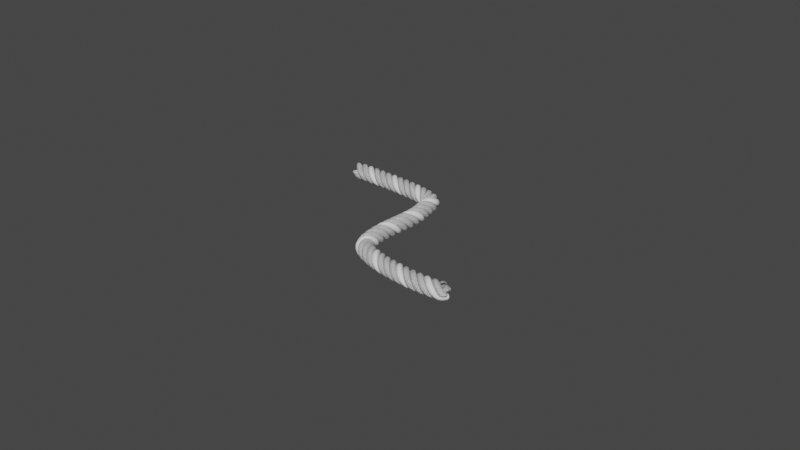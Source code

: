 # Source: cabel_Z_.blend  (saved by Blender 2.91.10; exported with 4.5.12 LTS)
import bpy
from mathutils import Matrix  # noqa: F401  (used for matrix-valued properties, if any)

bpy.ops.wm.read_factory_settings(use_empty=True)
scene = bpy.context.scene
scene.name = 'Scene'

# ---- collections
col_collection = bpy.data.collections.new('Collection'); scene.collection.children.link(col_collection)

# ---- world
world_world = bpy.data.worlds.new('World'); scene.world = world_world
world_world.use_nodes = True; world_world.node_tree.nodes.clear()
_N = world_world.node_tree.nodes; _L = world_world.node_tree.links
n0 = _N.new('ShaderNodeOutputWorld'); n0.name = 'World Output'; n0.location = (300, 300)
n1 = _N.new('ShaderNodeBackground'); n1.name = 'Background'; n1.location = (10, 300)
n1.inputs[0].default_value = (0.05088, 0.05088, 0.05088, 1.0)
_L.new(n1.outputs[0], n0.inputs[0])
n0.is_active_output = True
world_world.color = (0.05088, 0.05088, 0.05088)
world_world.use_sun_shadow = False
world_world.sun_shadow_jitter_overblur = 0.0

# ---- meshes
me_circle_008 = bpy.data.meshes.new('Circle.008')
me_circle_008.from_pydata([(1.0, 1.0, 0.0), (0.8049, 0.9808, 0.0), (0.6173, 0.9239, 0.0), (0.4444, 0.8315, 0.0), (0.2929, 0.7071, 0.0), (0.1685, 0.5556, 0.0), (0.07612, 0.3827, 0.0), (0.01921, 0.1951, 0.0), (5.96e-08, 7.55e-08, 0.0), (0.01921, -0.1951, 0.0), (0.07612, -0.3827, 0.0), (0.1685, -0.5556, 0.0), (0.2929, -0.7071, 0.0), (0.4444, -0.8315, 0.0), (0.6173, -0.9239, 0.0), (0.8049, -0.9808, 0.0), (1.0, -1.0, 0.0), (1.195, -0.9808, 0.0), (1.383, -0.9239, 0.0), (1.556, -0.8315, 0.0), (1.707, -0.7071, 0.0), (1.831, -0.5556, 0.0), (1.924, -0.3827, 0.0), (1.981, -0.1951, 0.0), (2.0, 9.656e-07, 0.0), (1.981, 0.1951, 0.0), (1.924, 0.3827, 0.0), (1.831, 0.5556, 0.0), (1.707, 0.7071, 0.0), (1.556, 0.8315, 0.0), (1.383, 0.9239, 0.0), (1.195, 0.9808, 0.0), (5.325e-07, 1.0, -1.0), (4.363e-07, 0.9808, -0.8049), (3.421e-07, 0.9239, -0.6173), (2.536e-07, 0.8315, -0.4444), (1.741e-07, 0.7071, -0.2929), (1.067e-07, 0.5556, -0.1685), (5.393e-08, 0.3827, -0.07612), (1.792e-08, 0.1951, -0.01921), (3.243e-14, 7.55e-08, -5.96e-08), (8.638e-10, -0.1951, -0.01921), (2.048e-08, -0.3827, -0.07612), (5.809e-08, -0.5556, -0.1685), (1.122e-07, -0.7071, -0.2929), (1.809e-07, -0.8315, -0.4444), (2.613e-07, -0.9239, -0.6173), (3.505e-07, -0.9808, -0.8049), (4.451e-07, -1.0, -1.0), (5.412e-07, -0.9808, -1.195), (6.354e-07, -0.9239, -1.383), (7.24e-07, -0.8315, -1.556), (8.035e-07, -0.7071, -1.707), (8.709e-07, -0.5556, -1.831), (9.236e-07, -0.3827, -1.924), (9.596e-07, -0.1951, -1.981), (9.775e-07, 8.782e-07, -2.0), (9.767e-07, 0.1951, -1.981), (9.57e-07, 0.3827, -1.924), (9.194e-07, 0.5556, -1.831), (8.653e-07, 0.7071, -1.707), (7.966e-07, 0.8315, -1.556), (7.162e-07, 0.9239, -1.383), (6.27e-07, 0.9808, -1.195), (-2.066e-07, 1.0, 1.0), (-1.74e-07, 0.9808, 0.8049), (-1.41e-07, 0.9239, 0.6173), (-1.088e-07, 0.8315, 0.4444), (-7.863e-08, 0.7071, 0.2929), (-5.174e-08, 0.5556, 0.1685), (-2.913e-08, 0.3827, 0.07612), (-1.166e-08, 0.1951, 0.01921), (-1.301e-14, 7.55e-08, 5.96e-08), (5.397e-09, -0.1951, 0.01921), (4.326e-09, -0.3827, 0.07612), (-3.172e-09, -0.5556, 0.1685), (-1.681e-08, -0.7071, 0.2929), (-3.606e-08, -0.8315, 0.4444), (-6.019e-08, -0.9239, 0.6173), (-8.827e-08, -0.9808, 0.8049), (-1.192e-07, -1.0, 1.0), (-1.518e-07, -0.9808, 1.195), (-1.849e-07, -0.9239, 1.383), (-2.171e-07, -0.8315, 1.556), (-2.472e-07, -0.7071, 1.707), (-2.741e-07, -0.5556, 1.831), (-2.967e-07, -0.3827, 1.924), (-3.142e-07, -0.1951, 1.981), (-3.258e-07, 1.053e-06, 2.0), (-3.312e-07, 0.1951, 1.981), (-3.302e-07, 0.3827, 1.924), (-3.227e-07, 0.5556, 1.831), (-3.09e-07, 0.7071, 1.707), (-2.898e-07, 0.8315, 1.556), (-2.657e-07, 0.9239, 1.383), (-2.376e-07, 0.9808, 1.195), (-1.0, 1.0, -5.325e-07), (-0.8049, 0.9808, -4.44e-07), (-0.6173, 0.9239, -3.555e-07), (-0.4444, 0.8315, -2.705e-07), (-0.2929, 0.7071, -1.922e-07), (-0.1685, 0.5556, -1.236e-07), (-0.07612, 0.3827, -6.733e-08), (-0.01921, 0.1951, -2.561e-08), (-5.96e-08, 7.55e-08, -3.313e-14), (-0.01921, -0.1951, 8.504e-09), (-0.07612, -0.3827, -4.222e-10), (-0.1685, -0.5556, -2.644e-08), (-0.2929, -0.7071, -6.854e-08), (-0.4444, -0.8315, -1.251e-07), (-0.6173, -0.9239, -1.94e-07), (-0.8049, -0.9808, -2.725e-07), (-1.0, -1.0, -3.576e-07), (-1.195, -0.9808, -4.461e-07), (-1.383, -0.9239, -5.346e-07), (-1.556, -0.8315, -6.196e-07), (-1.707, -0.7071, -6.979e-07), (-1.831, -0.5556, -7.665e-07), (-1.924, -0.3827, -8.228e-07), (-1.981, -0.1951, -8.645e-07), (-2.0, 9.656e-07, -8.901e-07), (-1.981, 0.1951, -8.986e-07), (-1.924, 0.3827, -8.897e-07), (-1.831, 0.5556, -8.637e-07), (-1.707, 0.7071, -8.216e-07), (-1.556, 0.8315, -7.65e-07), (-1.383, 0.9239, -6.961e-07), (-1.195, 0.9808, -6.176e-07), (5.325e-07, 1.0, -1.0), (4.363e-07, 0.9808, -0.8049), (3.421e-07, 0.9239, -0.6173), (2.536e-07, 0.8315, -0.4444), (1.741e-07, 0.7071, -0.2929), (1.067e-07, 0.5556, -0.1685), (5.393e-08, 0.3827, -0.07612), (1.792e-08, 0.1951, -0.01921), (3.243e-14, 7.55e-08, -5.96e-08), (8.638e-10, -0.1951, -0.01921), (2.048e-08, -0.3827, -0.07612), (5.809e-08, -0.5556, -0.1685), (1.122e-07, -0.7071, -0.2929), (1.809e-07, -0.8315, -0.4444), (2.613e-07, -0.9239, -0.6173), (3.505e-07, -0.9808, -0.8049), (4.451e-07, -1.0, -1.0), (5.412e-07, -0.9808, -1.195), (6.354e-07, -0.9239, -1.383), (7.24e-07, -0.8315, -1.556), (8.035e-07, -0.7071, -1.707), (8.709e-07, -0.5556, -1.831), (9.236e-07, -0.3827, -1.924), (9.596e-07, -0.1951, -1.981), (9.775e-07, 8.782e-07, -2.0), (9.767e-07, 0.1951, -1.981), (9.57e-07, 0.3827, -1.924), (9.194e-07, 0.5556, -1.831), (8.653e-07, 0.7071, -1.707), (7.966e-07, 0.8315, -1.556), (7.162e-07, 0.9239, -1.383), (6.27e-07, 0.9808, -1.195), (-2.066e-07, 1.0, 1.0), (-1.74e-07, 0.9808, 0.8049), (-1.41e-07, 0.9239, 0.6173), (-1.088e-07, 0.8315, 0.4444), (-7.863e-08, 0.7071, 0.2929), (-5.174e-08, 0.5556, 0.1685), (-2.913e-08, 0.3827, 0.07612), (-1.166e-08, 0.1951, 0.01921), (-1.301e-14, 7.55e-08, 5.96e-08), (5.397e-09, -0.1951, 0.01921), (4.326e-09, -0.3827, 0.07612), (-3.172e-09, -0.5556, 0.1685), (-1.681e-08, -0.7071, 0.2929), (-3.606e-08, -0.8315, 0.4444), (-6.019e-08, -0.9239, 0.6173), (-8.827e-08, -0.9808, 0.8049), (-1.192e-07, -1.0, 1.0), (-1.518e-07, -0.9808, 1.195), (-1.849e-07, -0.9239, 1.383), (-2.171e-07, -0.8315, 1.556), (-2.472e-07, -0.7071, 1.707), (-2.741e-07, -0.5556, 1.831), (-2.967e-07, -0.3827, 1.924), (-3.142e-07, -0.1951, 1.981), (-3.258e-07, 1.053e-06, 2.0), (-3.312e-07, 0.1951, 1.981), (-3.302e-07, 0.3827, 1.924), (-3.227e-07, 0.5556, 1.831), (-3.09e-07, 0.7071, 1.707), (-2.898e-07, 0.8315, 1.556), (-2.657e-07, 0.9239, 1.383), (-2.376e-07, 0.9808, 1.195), (-1.0, 1.0, -5.325e-07), (-0.8049, 0.9808, -4.44e-07), (-0.6173, 0.9239, -3.555e-07), (-0.4444, 0.8315, -2.705e-07), (-0.2929, 0.7071, -1.922e-07), (-0.1685, 0.5556, -1.236e-07), (-0.07612, 0.3827, -6.733e-08), (-0.01921, 0.1951, -2.561e-08), (-5.96e-08, 7.55e-08, -3.313e-14), (-0.01921, -0.1951, 8.504e-09), (-0.07612, -0.3827, -4.222e-10), (-0.1685, -0.5556, -2.644e-08), (-0.2929, -0.7071, -6.854e-08), (-0.4444, -0.8315, -1.251e-07), (-0.6173, -0.9239, -1.94e-07), (-0.8049, -0.9808, -2.725e-07), (-1.0, -1.0, -3.576e-07), (-1.195, -0.9808, -4.461e-07), (-1.383, -0.9239, -5.346e-07), (-1.556, -0.8315, -6.196e-07), (-1.707, -0.7071, -6.979e-07), (-1.831, -0.5556, -7.665e-07), (-1.924, -0.3827, -8.228e-07), (-1.981, -0.1951, -8.645e-07), (-2.0, 9.656e-07, -8.901e-07), (-1.981, 0.1951, -8.986e-07), (-1.924, 0.3827, -8.897e-07), (-1.831, 0.5556, -8.637e-07), (-1.707, 0.7071, -8.216e-07), (-1.556, 0.8315, -7.65e-07), (-1.383, 0.9239, -6.961e-07), (-1.195, 0.9808, -6.176e-07)], [(1, 0), (2, 1), (3, 2), (4, 3), (5, 4), (6, 5), (7, 6), (8, 7), (9, 8), (10, 9), (11, 10), (12, 11), (13, 12), (14, 13), (15, 14), (16, 15), (17, 16), (18, 17), (19, 18), (20, 19), (21, 20), (22, 21), (23, 22), (24, 23), (25, 24), (26, 25), (27, 26), (28, 27), (29, 28), (30, 29), (31, 30), (0, 31), (33, 32), (34, 33), (35, 34), (36, 35), (37, 36), (38, 37), (39, 38), (40, 39), (41, 40), (42, 41), (43, 42), (44, 43), (45, 44), (46, 45), (47, 46), (48, 47), (49, 48), (50, 49), (51, 50), (52, 51), (53, 52), (54, 53), (55, 54), (56, 55), (57, 56), (58, 57), (59, 58), (60, 59), (61, 60), (62, 61), (63, 62), (32, 63), (65, 64), (66, 65), (67, 66), (68, 67), (69, 68), (70, 69), (71, 70), (72, 71), (73, 72), (74, 73), (75, 74), (76, 75), (77, 76), (78, 77), (79, 78), (80, 79), (81, 80), (82, 81), (83, 82), (84, 83), (85, 84), (86, 85), (87, 86), (88, 87), (89, 88), (90, 89), (91, 90), (92, 91), (93, 92), (94, 93), (95, 94), (64, 95), (97, 96), (98, 97), (99, 98), (100, 99), (101, 100), (102, 101), (103, 102), (104, 103), (105, 104), (106, 105), (107, 106), (108, 107), (109, 108), (110, 109), (111, 110), (112, 111), (113, 112), (114, 113), (115, 114), (116, 115), (117, 116), (118, 117), (119, 118), (120, 119), (121, 120), (122, 121), (123, 122), (124, 123), (125, 124), (126, 125), (127, 126), (96, 127), (129, 128), (130, 129), (131, 130), (132, 131), (133, 132), (134, 133), (135, 134), (136, 135), (137, 136), (138, 137), (139, 138), (140, 139), (141, 140), (142, 141), (143, 142), (144, 143), (145, 144), (146, 145), (147, 146), (148, 147), (149, 148), (150, 149), (151, 150), (152, 151), (153, 152), (154, 153), (155, 154), (156, 155), (157, 156), (158, 157), (159, 158), (128, 159), (161, 160), (162, 161), (163, 162), (164, 163), (165, 164), (166, 165), (167, 166), (168, 167), (169, 168), (170, 169), (171, 170), (172, 171), (173, 172), (174, 173), (175, 174), (176, 175), (177, 176), (178, 177), (179, 178), (180, 179), (181, 180), (182, 181), (183, 182), (184, 183), (185, 184), (186, 185), (187, 186), (188, 187), (189, 188), (190, 189), (191, 190), (160, 191), (193, 192), (194, 193), (195, 194), (196, 195), (197, 196), (198, 197), (199, 198), (200, 199), (201, 200), (202, 201), (203, 202), (204, 203), (205, 204), (206, 205), (207, 206), (208, 207), (209, 208), (210, 209), (211, 210), (212, 211), (213, 212), (214, 213), (215, 214), (216, 215), (217, 216), (218, 217), (219, 218), (220, 219), (221, 220), (222, 221), (223, 222), (192, 223)], [])
me_circle_008.use_remesh_fix_poles = True
me_circle_008.use_remesh_preserve_attributes = False
me_circle_008.use_mirror_vertex_groups = False
me_circle_008.update()

# ---- curves / text
cu_beziercurve = bpy.data.curves.new('BezierCurve', 'CURVE')
cu_beziercurve.dimensions = '3D'
_sp = cu_beziercurve.splines.new('BEZIER'); _sp.bezier_points.add(4)
_sp.bezier_points.foreach_set('co', [-0.8649, -0.7939, 0.0, -0.6172, 0.2109, 0.0, -0.1875, 0.2157, 0.0, 0.3979, 0.166, 0.0, 0.7038, 1.227, 0.0])
_sp.bezier_points.foreach_set('handle_left', [-0.9641, -1.494, 0.0, -0.7518, 0.2023, 0.0, -0.3438, 0.2469, 0.0, 0.2033, 0.1236, 0.0, 0.7651, 0.9842, 0.0])
_sp.bezier_points.foreach_set('handle_right', [-0.8401, -0.6189, 0.0, -0.4826, 0.2196, 0.0, -0.03125, 0.1844, 0.0, 0.5925, 0.2085, 0.0, 0.4586, 2.196, 0.0])
for _p, _l, _r in zip(_sp.bezier_points, ['ALIGNED', 'ALIGNED', 'ALIGNED', 'ALIGNED', 'ALIGNED'], ['ALIGNED', 'ALIGNED', 'ALIGNED', 'ALIGNED', 'ALIGNED']): _p.handle_left_type = _l; _p.handle_right_type = _r
_sp.order_u = 0
_sp.order_v = 0
_sp = cu_beziercurve.splines.new('BEZIER'); _sp.bezier_points.add(0)
_sp.bezier_points.foreach_set('co', [0.7038, 1.227, 0.0])
_sp.bezier_points.foreach_set('handle_left', [0.7651, 0.9842, 0.0])
_sp.bezier_points.foreach_set('handle_right', [0.4586, 2.196, 0.0])
for _p, _l, _r in zip(_sp.bezier_points, ['ALIGNED'], ['ALIGNED']): _p.handle_left_type = _l; _p.handle_right_type = _r
_sp.order_u = 0
_sp.order_v = 0
cu_beziercurve.use_path = True
cu_beziercurve.use_path_clamp = True
cu_beziercurve.fill_mode = 'FULL'

# ---- objects
ob_circle_003 = bpy.data.objects.new('Circle.003', me_circle_008)
ob_beziercurve = bpy.data.objects.new('BezierCurve', cu_beziercurve)

# ---- transforms, parenting, visibility, modifiers, constraints
ob_circle_003.location = (0.0, 0.0, 0.0)
ob_circle_003.rotation_euler = (1.571, -0.0, 3.251)
ob_circle_003.scale = (0.1039, 0.1039, 0.1039)
ob_circle_003.lineart.crease_threshold = 0.0
_m = ob_circle_003.modifiers.new('Screw', 'SCREW')
_m.iterations = 10
_m.axis = 'Y'
_m.screw_offset = 7.7
_m = ob_circle_003.modifiers.new('Curve', 'CURVE')
_m.object = ob_beziercurve
_m.deform_axis = 'POS_Z'
ob_beziercurve.location = (0.0, 0.0, 0.0)
ob_beziercurve.rotation_euler = (0.0, 0.0, -1.462)
ob_beziercurve.scale = (2.519, 2.519, 2.519)
ob_beziercurve.lineart.crease_threshold = 0.0

# ---- collection membership
col_collection.objects.link(ob_circle_003)
col_collection.objects.link(ob_beziercurve)

# ---- scene / render settings (as saved in the file)
scene.frame_start = 1; scene.frame_end = 250; scene.frame_set(1)
scene.render.engine = 'BLENDER_EEVEE_NEXT'
scene.cycles.use_denoising = False
scene.cycles.samples = 128
scene.cycles.sampling_pattern = 'TABULATED_SOBOL'
scene.cycles.use_adaptive_sampling = False
scene.cycles.use_light_tree = False
scene.view_settings.view_transform = 'Filmic'
bpy.context.view_layer.update()

# ---- added for rendering (the .blend has no active camera and no usable light): camera, sun
cam_auto = bpy.data.cameras.new('AutoCamera')
cam_auto.lens = 50.0
cam_auto.sensor_width = 36.0
cam_auto.clip_end = 1000.0
ob_auto_camera = bpy.data.objects.new('AutoCamera', cam_auto)
scene.collection.objects.link(ob_auto_camera)
ob_auto_camera.location = (15.0936, -17.2279, 11.6593)
ob_auto_camera.rotation_euler = (1.09748, -7.21219e-08, 0.694738)
scene.camera = ob_auto_camera
light_auto_sun = bpy.data.lights.new('AutoSun', 'SUN')
light_auto_sun.energy = 3.0
light_auto_sun.angle = 0.0523599
ob_auto_sun = bpy.data.objects.new('AutoSun', light_auto_sun)
scene.collection.objects.link(ob_auto_sun)
ob_auto_sun.rotation_euler = (0.872665, 0.174533, 0.523599)
bpy.context.view_layer.update()
